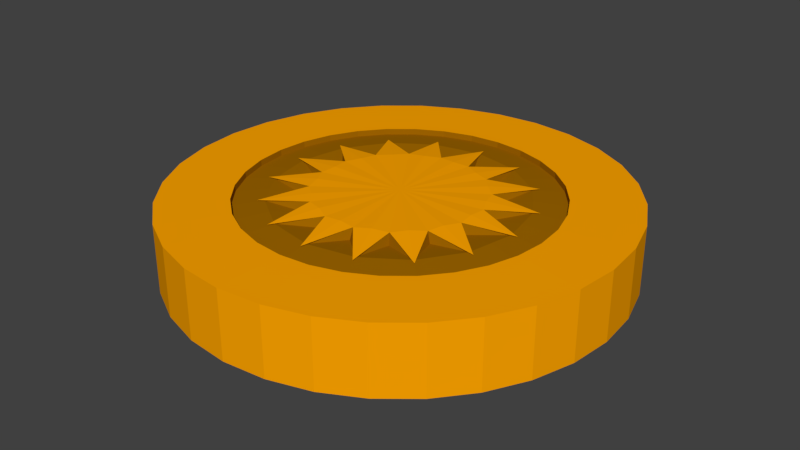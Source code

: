 # Source: Coin_Stack.blend  (saved by Blender 2.79.0; exported with 4.5.12 LTS)
import bpy
from mathutils import Matrix  # noqa: F401  (used for matrix-valued properties, if any)

bpy.ops.wm.read_factory_settings(use_empty=True)
scene = bpy.context.scene
scene.name = 'Scene'

# ---- collections
col_collection_1 = bpy.data.collections.new('Collection 1'); scene.collection.children.link(col_collection_1)

# ---- materials (node trees are filled in below, after node groups)
mat_gold_light = bpy.data.materials.new('gold light')
mat_gold_light.alpha_threshold = 0.0
mat_gold_light.use_transparent_shadow = False
mat_gold_light.diffuse_color = (1.0, 0.3763, 0.0, 1.0)
mat_gold_light.specular_color = (1.0, 0.3763, 0.0)
mat_gold_light.roughness = 0.5
mat_gold_light.specular_intensity = 1.0
mat_gold_dark = bpy.data.materials.new('gold dark')
mat_gold_dark.alpha_threshold = 0.0
mat_gold_dark.use_transparent_shadow = False
mat_gold_dark.diffuse_color = (0.3419, 0.1329, 0.0, 1.0)
mat_gold_dark.specular_color = (0.3419, 0.1329, 0.0)
mat_gold_dark.roughness = 0.5
mat_gold_dark.specular_intensity = 1.0

# ---- material node trees

# ---- world
world_world = bpy.data.worlds.new('World'); scene.world = world_world
world_world.color = (0.05088, 0.05088, 0.05088)
world_world.use_sun_shadow = False
world_world.sun_shadow_jitter_overblur = 0.0
world_world.cycles.sampling_method = 'MANUAL'

# ---- meshes
me_circle = bpy.data.meshes.new('Circle')
me_circle.from_pydata([(0.1951, -0.9808, 0.0), (0.3827, -0.9239, 0.0), (0.5556, -0.8315, 0.0), (0.7071, -0.7071, 0.0), (0.8315, -0.5556, 0.0), (0.9239, -0.3827, 0.0), (0.9808, -0.1951, 0.0), (1.0, 9.656e-07, 0.0), (0.9808, 0.1951, 0.0), (0.9239, 0.3827, 0.0), (0.8315, 0.5556, 0.0), (0.7071, 0.7071, 0.0), (0.5556, 0.8315, 0.0), (0.3827, 0.9239, 0.0), (0.1951, 0.9808, 0.0), (0.1463, -0.7356, 0.0), (0.287, -0.6929, 0.0), (0.4167, -0.6236, 0.0), (0.5303, -0.5303, 0.0), (0.6236, -0.4167, 0.0), (0.6929, -0.287, 0.0), (0.7356, -0.1463, 0.0), (0.75, 7.954e-07, 0.0), (0.7356, 0.1463, 0.0), (0.6929, 0.287, 0.0), (0.6236, 0.4167, 0.0), (0.5303, 0.5303, 0.0), (0.4167, 0.6236, 0.0), (0.287, 0.6929, 0.0), (0.1463, 0.7356, 0.0), (0.1951, -0.9808, 0.25), (0.3827, -0.9239, 0.25), (0.5556, -0.8315, 0.25), (0.7071, -0.7071, 0.25), (0.8315, -0.5556, 0.25), (0.9239, -0.3827, 0.25), (0.9808, -0.1951, 0.25), (1.0, 9.656e-07, 0.25), (0.9808, 0.1951, 0.25), (0.9239, 0.3827, 0.25), (0.8315, 0.5556, 0.25), (0.7071, 0.7071, 0.25), (0.5556, 0.8315, 0.25), (0.3827, 0.9239, 0.25), (0.1951, 0.9808, 0.25), (0.1463, -0.7356, 0.25), (0.287, -0.6929, 0.25), (0.4167, -0.6236, 0.25), (0.5303, -0.5303, 0.25), (0.6236, -0.4167, 0.25), (0.6929, -0.287, 0.25), (0.7356, -0.1463, 0.25), (0.75, 7.954e-07, 0.25), (0.7356, 0.1463, 0.25), (0.6929, 0.287, 0.25), (0.6236, 0.4167, 0.25), (0.5303, 0.5303, 0.25), (0.4167, 0.6236, 0.25), (0.287, 0.6929, 0.25), (0.1463, 0.7356, 0.25), (0.7356, -0.1463, 0.225), (0.6929, -0.287, 0.225), (0.6236, -0.4167, 0.225), (0.5303, -0.5303, 0.225), (0.4167, -0.6236, 0.225), (0.287, -0.6929, 0.225), (0.1463, -0.7356, 0.225), (0.75, 7.954e-07, 0.225), (0.7356, 0.1463, 0.225), (0.6929, 0.287, 0.225), (0.6236, 0.4167, 0.225), (0.5303, 0.5303, 0.225), (0.4167, 0.6236, 0.225), (0.287, 0.6929, 0.225), (0.1463, 0.7356, 0.225), (0.7356, -0.1463, 0.025), (0.6929, -0.287, 0.025), (0.6236, -0.4167, 0.025), (0.5303, -0.5303, 0.025), (0.4167, -0.6236, 0.025), (0.287, -0.6929, 0.025), (0.1463, -0.7356, 0.025), (0.75, 7.954e-07, 0.025), (0.7356, 0.1463, 0.025), (0.6929, 0.287, 0.025), (0.6236, 0.4167, 0.025), (0.5303, 0.5303, 0.025), (0.4167, 0.6236, 0.025), (0.287, 0.6929, 0.025), (0.1463, 0.7356, 0.025), (0.3678, -0.07316, 0.225), (0.3118, -0.2083, 0.225), (0.2083, -0.3118, 0.225), (0.07316, -0.3678, 0.225), (0.3678, 0.07316, 0.225), (0.3118, 0.2083, 0.225), (0.2083, 0.3118, 0.225), (0.07316, 0.3678, 0.225), (0.5517, -0.1097, 0.225), (0.5197, -0.2153, 0.225), (0.4677, -0.3125, 0.225), (0.3977, -0.3977, 0.225), (0.3125, -0.4677, 0.225), (0.2153, -0.5197, 0.225), (0.1097, -0.5517, 0.225), (0.5625, 6.115e-07, 0.225), (0.5517, 0.1097, 0.225), (0.5197, 0.2153, 0.225), (0.4677, 0.3125, 0.225), (0.3977, 0.3977, 0.225), (0.3125, 0.4677, 0.225), (0.2153, 0.5197, 0.225), (0.1097, 0.5517, 0.225), (0.07316, -0.3678, 0.25), (0.375, 4.275e-07, 0.25), (0.3678, 0.07316, 0.25), (0.3465, 0.1435, 0.25), (0.3118, 0.2083, 0.25), (0.2652, 0.2652, 0.25), (0.2083, 0.3118, 0.25), (0.1435, 0.3465, 0.25), (0.07316, 0.3678, 0.25), (0.3678, -0.07316, 0.25), (0.3465, -0.1435, 0.25), (0.3118, -0.2083, 0.25), (0.2652, -0.2652, 0.25), (0.2083, -0.3118, 0.25), (0.1435, -0.3465, 0.25), (0.5625, 6.115e-07, 0.25), (0.5197, 0.2153, 0.25), (0.3977, 0.3977, 0.25), (0.2153, 0.5197, 0.25), (0.5197, -0.2153, 0.25), (0.3977, -0.3977, 0.25), (0.2153, -0.5197, 0.25), (0.0, 1.0, 0.0), (0.0, -1.0, 0.0), (-0.1951, -0.9808, 0.0), (-0.3827, -0.9239, 0.0), (-0.5556, -0.8315, 0.0), (-0.7071, -0.7071, 0.0), (-0.8315, -0.5556, 0.0), (-0.9239, -0.3827, 0.0), (-0.9808, -0.1951, 0.0), (-1.0, 9.656e-07, 0.0), (-0.9808, 0.1951, 0.0), (-0.9239, 0.3827, 0.0), (-0.8315, 0.5556, 0.0), (-0.7071, 0.7071, 0.0), (-0.5556, 0.8315, 0.0), (-0.3827, 0.9239, 0.0), (-0.1951, 0.9808, 0.0), (0.0, 0.75, 0.0), (0.0, -0.75, 0.0), (-0.1463, -0.7356, 0.0), (-0.287, -0.6929, 0.0), (-0.4167, -0.6236, 0.0), (-0.5303, -0.5303, 0.0), (-0.6236, -0.4167, 0.0), (-0.6929, -0.287, 0.0), (-0.7356, -0.1463, 0.0), (-0.75, 7.954e-07, 0.0), (-0.7356, 0.1463, 0.0), (-0.6929, 0.287, 0.0), (-0.6236, 0.4167, 0.0), (-0.5303, 0.5303, 0.0), (-0.4167, 0.6236, 0.0), (-0.287, 0.6929, 0.0), (-0.1463, 0.7356, 0.0), (0.0, 1.0, 0.25), (0.0, -1.0, 0.25), (-0.1951, -0.9808, 0.25), (-0.3827, -0.9239, 0.25), (-0.5556, -0.8315, 0.25), (-0.7071, -0.7071, 0.25), (-0.8315, -0.5556, 0.25), (-0.9239, -0.3827, 0.25), (-0.9808, -0.1951, 0.25), (-1.0, 9.656e-07, 0.25), (-0.9808, 0.1951, 0.25), (-0.9239, 0.3827, 0.25), (-0.8315, 0.5556, 0.25), (-0.7071, 0.7071, 0.25), (-0.5556, 0.8315, 0.25), (-0.3827, 0.9239, 0.25), (-0.1951, 0.9808, 0.25), (0.0, 0.75, 0.25), (0.0, -0.75, 0.25), (-0.1463, -0.7356, 0.25), (-0.287, -0.6929, 0.25), (-0.4167, -0.6236, 0.25), (-0.5303, -0.5303, 0.25), (-0.6236, -0.4167, 0.25), (-0.6929, -0.287, 0.25), (-0.7356, -0.1463, 0.25), (-0.75, 7.954e-07, 0.25), (-0.7356, 0.1463, 0.25), (-0.6929, 0.287, 0.25), (-0.6236, 0.4167, 0.25), (-0.5303, 0.5303, 0.25), (-0.4167, 0.6236, 0.25), (-0.287, 0.6929, 0.25), (-0.1463, 0.7356, 0.25), (-0.7356, -0.1463, 0.225), (-0.6929, -0.287, 0.225), (-0.6236, -0.4167, 0.225), (-0.5303, -0.5303, 0.225), (-0.4167, -0.6236, 0.225), (-0.287, -0.6929, 0.225), (-0.1463, -0.7356, 0.225), (0.0, -0.75, 0.225), (-0.75, 7.954e-07, 0.225), (-0.7356, 0.1463, 0.225), (-0.6929, 0.287, 0.225), (-0.6236, 0.4167, 0.225), (-0.5303, 0.5303, 0.225), (-0.4167, 0.6236, 0.225), (-0.287, 0.6929, 0.225), (-0.1463, 0.7356, 0.225), (0.0, 0.75, 0.225), (0.0, 5.96e-08, 0.025), (-0.7356, -0.1463, 0.025), (-0.6929, -0.287, 0.025), (-0.6236, -0.4167, 0.025), (-0.5303, -0.5303, 0.025), (-0.4167, -0.6236, 0.025), (-0.287, -0.6929, 0.025), (-0.1463, -0.7356, 0.025), (0.0, -0.75, 0.025), (-0.75, 7.954e-07, 0.025), (-0.7356, 0.1463, 0.025), (-0.6929, 0.287, 0.025), (-0.6236, 0.4167, 0.025), (-0.5303, 0.5303, 0.025), (-0.4167, 0.6236, 0.025), (-0.287, 0.6929, 0.025), (-0.1463, 0.7356, 0.025), (0.0, 0.75, 0.025), (-0.3678, -0.07316, 0.225), (-0.3118, -0.2083, 0.225), (-0.2083, -0.3118, 0.225), (-0.07316, -0.3678, 0.225), (-0.3678, 0.07316, 0.225), (-0.3118, 0.2083, 0.225), (-0.2083, 0.3118, 0.225), (-0.07316, 0.3678, 0.225), (-0.5517, -0.1097, 0.225), (-0.5197, -0.2153, 0.225), (-0.4677, -0.3125, 0.225), (-0.3977, -0.3977, 0.225), (-0.3125, -0.4677, 0.225), (-0.2153, -0.5197, 0.225), (0.0, -0.5625, 0.225), (-0.1097, -0.5517, 0.225), (0.0, 0.5625, 0.225), (-0.5625, 6.115e-07, 0.225), (-0.5517, 0.1097, 0.225), (-0.5197, 0.2153, 0.225), (-0.4677, 0.3125, 0.225), (-0.3977, 0.3977, 0.225), (-0.3125, 0.4677, 0.225), (-0.2153, 0.5197, 0.225), (-0.1097, 0.5517, 0.225), (-0.07316, -0.3678, 0.25), (0.0, 5.96e-08, 0.25), (0.0, 0.375, 0.25), (-0.375, 4.275e-07, 0.25), (-0.3678, 0.07316, 0.25), (-0.3465, 0.1435, 0.25), (-0.3118, 0.2083, 0.25), (-0.2652, 0.2652, 0.25), (-0.2083, 0.3118, 0.25), (-0.1435, 0.3465, 0.25), (-0.07316, 0.3678, 0.25), (-0.3678, -0.07316, 0.25), (-0.3465, -0.1435, 0.25), (-0.3118, -0.2083, 0.25), (-0.2652, -0.2652, 0.25), (-0.2083, -0.3118, 0.25), (-0.1435, -0.3465, 0.25), (0.0, -0.375, 0.25), (0.0, 0.5625, 0.25), (-0.5625, 6.115e-07, 0.25), (-0.5197, 0.2153, 0.25), (-0.3977, 0.3977, 0.25), (-0.2153, 0.5197, 0.25), (-0.5197, -0.2153, 0.25), (-0.3977, -0.3977, 0.25), (-0.2153, -0.5197, 0.25), (0.0, -0.5625, 0.25), (0.2022, -1.016, -0.03428), (0.3966, -0.9575, -0.03428), (0.5758, -0.8617, -0.03428), (0.7328, -0.7328, -0.03428), (0.8617, -0.5758, -0.03428), (0.9575, -0.3966, -0.03428), (1.016, -0.2022, -0.03428), (1.036, 9.656e-07, -0.03428), (1.016, 0.2022, -0.03428), (0.9575, 0.3966, -0.03428), (0.8617, 0.5758, -0.03428), (0.7328, 0.7328, -0.03428), (0.5758, 0.8617, -0.03428), (0.3966, 0.9575, -0.03428), (0.2022, 1.016, -0.03428), (0.1397, -0.7021, -0.03649), (0.2739, -0.6613, -0.03649), (0.3977, -0.5952, -0.03649), (0.5062, -0.5062, -0.03649), (0.5952, -0.3977, -0.03649), (0.6613, -0.2739, -0.03649), (0.7021, -0.1397, -0.03649), (0.7158, 7.954e-07, -0.03649), (0.7021, 0.1397, -0.03649), (0.6613, 0.2739, -0.03649), (0.5952, 0.3977, -0.03649), (0.5062, 0.5062, -0.03649), (0.3977, 0.5952, -0.03649), (0.2739, 0.6613, -0.03649), (0.1396, 0.7021, -0.03649), (0.2022, -1.016, 0.2843), (0.3966, -0.9575, 0.2843), (0.5758, -0.8617, 0.2843), (0.7328, -0.7328, 0.2843), (0.8617, -0.5758, 0.2843), (0.9575, -0.3966, 0.2843), (1.016, -0.2022, 0.2843), (1.036, 9.656e-07, 0.2843), (1.016, 0.2022, 0.2843), (0.9575, 0.3966, 0.2843), (0.8617, 0.5758, 0.2843), (0.7328, 0.7328, 0.2843), (0.5758, 0.8617, 0.2843), (0.3966, 0.9575, 0.2843), (0.2022, 1.016, 0.2843), (0.1397, -0.7021, 0.2865), (0.2739, -0.6613, 0.2865), (0.3977, -0.5952, 0.2865), (0.5062, -0.5062, 0.2865), (0.5952, -0.3977, 0.2865), (0.6613, -0.2739, 0.2865), (0.7021, -0.1397, 0.2865), (0.7158, 7.954e-07, 0.2865), (0.7021, 0.1397, 0.2865), (0.6613, 0.2739, 0.2865), (0.5952, 0.3977, 0.2865), (0.5062, 0.5062, 0.2865), (0.3977, 0.5952, 0.2865), (0.2739, 0.6613, 0.2865), (0.1396, 0.7021, 0.2865), (0.6999, -0.1392, 0.2593), (0.6593, -0.2731, 0.2593), (0.5933, -0.3965, 0.2593), (0.5046, -0.5046, 0.2593), (0.3965, -0.5933, 0.2593), (0.2731, -0.6593, 0.2593), (0.1392, -0.6999, 0.2593), (0.7136, 7.954e-07, 0.2593), (0.6999, 0.1392, 0.2593), (0.6593, 0.2731, 0.2593), (0.5933, 0.3965, 0.2593), (0.5046, 0.5046, 0.2593), (0.3965, 0.5933, 0.2593), (0.2731, 0.6593, 0.2593), (0.1392, 0.6999, 0.2593), (0.6999, -0.1392, -0.009284), (0.6593, -0.2731, -0.009284), (0.5933, -0.3965, -0.009284), (0.5046, -0.5046, -0.009284), (0.3965, -0.5933, -0.009284), (0.2731, -0.6593, -0.009284), (0.1392, -0.6999, -0.009284), (0.7136, 7.954e-07, -0.009284), (0.6999, 0.1392, -0.009284), (0.6593, 0.2731, -0.009284), (0.5933, 0.3965, -0.009284), (0.5046, 0.5046, -0.009284), (0.3965, 0.5933, -0.009284), (0.2731, 0.6593, -0.009284), (0.1392, 0.6999, -0.009284), (0.4085, -0.08126, 0.2528), (0.3463, -0.2314, 0.2528), (0.2314, -0.3463, 0.2528), (0.08126, -0.4085, 0.2528), (0.4085, 0.08126, 0.2528), (0.3463, 0.2314, 0.2528), (0.2314, 0.3463, 0.2528), (0.08126, 0.4085, 0.2528), (0.5517, -0.1097, 0.275), (0.5287, -0.219, 0.274), (0.4677, -0.3125, 0.275), (0.4046, -0.4046, 0.274), (0.3125, -0.4677, 0.275), (0.219, -0.5287, 0.274), (0.1097, -0.5517, 0.275), (0.5722, 6.115e-07, 0.274), (0.5517, 0.1097, 0.275), (0.5287, 0.219, 0.274), (0.4677, 0.3125, 0.275), (0.4046, 0.4046, 0.274), (0.3125, 0.4677, 0.275), (0.219, 0.5287, 0.274), (0.1097, 0.5517, 0.275), (0.07614, -0.3828, 0.2976), (0.375, 4.275e-07, 0.3), (0.3828, 0.07614, 0.2976), (0.3465, 0.1435, 0.3), (0.3245, 0.2168, 0.2976), (0.2652, 0.2652, 0.3), (0.2168, 0.3245, 0.2976), (0.1435, 0.3465, 0.3), (0.07614, 0.3828, 0.2976), (0.3828, -0.07614, 0.2976), (0.3465, -0.1435, 0.3), (0.3245, -0.2168, 0.2976), (0.2652, -0.2652, 0.3), (0.2168, -0.3245, 0.2976), (0.1435, -0.3465, 0.3), (0.6044, 6.115e-07, 0.2773), (0.5584, 0.2313, 0.2773), (0.4274, 0.4274, 0.2773), (0.2313, 0.5584, 0.2773), (0.5584, -0.2313, 0.2773), (0.4274, -0.4274, 0.2773), (0.2313, -0.5584, 0.2773), (0.0, 1.036, -0.03428), (0.0, -1.036, -0.03428), (-0.2022, -1.016, -0.03428), (-0.3966, -0.9575, -0.03428), (-0.5758, -0.8617, -0.03428), (-0.7328, -0.7328, -0.03428), (-0.8617, -0.5758, -0.03428), (-0.9575, -0.3966, -0.03428), (-1.016, -0.2022, -0.03428), (-1.036, 9.656e-07, -0.03428), (-1.016, 0.2022, -0.03428), (-0.9575, 0.3966, -0.03428), (-0.8617, 0.5758, -0.03428), (-0.7328, 0.7328, -0.03428), (-0.5758, 0.8617, -0.03428), (-0.3966, 0.9575, -0.03428), (-0.2022, 1.016, -0.03428), (0.0, 0.7158, -0.03649), (0.0, -0.7158, -0.03649), (-0.1397, -0.7021, -0.03649), (-0.2739, -0.6613, -0.03649), (-0.3977, -0.5952, -0.03649), (-0.5062, -0.5062, -0.03649), (-0.5952, -0.3977, -0.03649), (-0.6613, -0.2739, -0.03649), (-0.7021, -0.1397, -0.03649), (-0.7158, 7.954e-07, -0.03649), (-0.7021, 0.1397, -0.03649), (-0.6613, 0.2739, -0.03649), (-0.5952, 0.3977, -0.03649), (-0.5062, 0.5062, -0.03649), (-0.3977, 0.5952, -0.03649), (-0.2739, 0.6613, -0.03649), (-0.1396, 0.7021, -0.03649), (0.0, 1.036, 0.2843), (0.0, -1.036, 0.2843), (-0.2022, -1.016, 0.2843), (-0.3966, -0.9575, 0.2843), (-0.5758, -0.8617, 0.2843), (-0.7328, -0.7328, 0.2843), (-0.8617, -0.5758, 0.2843), (-0.9575, -0.3966, 0.2843), (-1.016, -0.2022, 0.2843), (-1.036, 9.656e-07, 0.2843), (-1.016, 0.2022, 0.2843), (-0.9575, 0.3966, 0.2843), (-0.8617, 0.5758, 0.2843), (-0.7328, 0.7328, 0.2843), (-0.5758, 0.8617, 0.2843), (-0.3966, 0.9575, 0.2843), (-0.2022, 1.016, 0.2843), (0.0, 0.7158, 0.2865), (0.0, -0.7158, 0.2865), (-0.1397, -0.7021, 0.2865), (-0.2739, -0.6613, 0.2865), (-0.3977, -0.5952, 0.2865), (-0.5062, -0.5062, 0.2865), (-0.5952, -0.3977, 0.2865), (-0.6613, -0.2739, 0.2865), (-0.7021, -0.1397, 0.2865), (-0.7158, 7.954e-07, 0.2865), (-0.7021, 0.1397, 0.2865), (-0.6613, 0.2739, 0.2865), (-0.5952, 0.3977, 0.2865), (-0.5062, 0.5062, 0.2865), (-0.3977, 0.5952, 0.2865), (-0.2739, 0.6613, 0.2865), (-0.1396, 0.7021, 0.2865), (-0.6999, -0.1392, 0.2593), (-0.6593, -0.2731, 0.2593), (-0.5933, -0.3965, 0.2593), (-0.5046, -0.5046, 0.2593), (-0.3965, -0.5933, 0.2593), (-0.2731, -0.6593, 0.2593), (-0.1392, -0.6999, 0.2593), (0.0, -0.7136, 0.2593), (-0.7136, 7.954e-07, 0.2593), (-0.6999, 0.1392, 0.2593), (-0.6593, 0.2731, 0.2593), (-0.5933, 0.3965, 0.2593), (-0.5046, 0.5046, 0.2593), (-0.3965, 0.5933, 0.2593), (-0.2731, 0.6593, 0.2593), (-0.1392, 0.6999, 0.2593), (0.0, 0.7136, 0.2593), (0.0, 5.96e-08, -0.025), (-0.6999, -0.1392, -0.009284), (-0.6593, -0.2731, -0.009284), (-0.5933, -0.3965, -0.009284), (-0.5046, -0.5046, -0.009284), (-0.3965, -0.5933, -0.009284), (-0.2731, -0.6593, -0.009284), (-0.1392, -0.6999, -0.009284), (0.0, -0.7136, -0.009284), (-0.7136, 7.954e-07, -0.009284), (-0.6999, 0.1392, -0.009284), (-0.6593, 0.2731, -0.009284), (-0.5933, 0.3965, -0.009284), (-0.5046, 0.5046, -0.009284), (-0.3965, 0.5933, -0.009284), (-0.2731, 0.6593, -0.009284), (-0.1392, 0.6999, -0.009284), (0.0, 0.7136, -0.009284), (-0.4085, -0.08126, 0.2528), (-0.3463, -0.2314, 0.2528), (-0.2314, -0.3463, 0.2528), (-0.08126, -0.4085, 0.2528), (-0.4085, 0.08126, 0.2528), (-0.3463, 0.2314, 0.2528), (-0.2314, 0.3463, 0.2528), (-0.08126, 0.4085, 0.2528), (-0.5517, -0.1097, 0.275), (-0.5287, -0.219, 0.274), (-0.4677, -0.3125, 0.275), (-0.4046, -0.4046, 0.274), (-0.3125, -0.4677, 0.275), (-0.219, -0.5287, 0.274), (0.0, -0.5722, 0.274), (-0.1097, -0.5517, 0.275), (0.0, 0.5722, 0.274), (-0.5722, 6.115e-07, 0.274), (-0.5517, 0.1097, 0.275), (-0.5287, 0.219, 0.274), (-0.4677, 0.3125, 0.275), (-0.4046, 0.4046, 0.274), (-0.3125, 0.4677, 0.275), (-0.219, 0.5287, 0.274), (-0.1097, 0.5517, 0.275), (-0.07614, -0.3828, 0.2976), (0.0, 5.96e-08, 0.3), (0.0, 0.375, 0.3), (-0.375, 4.275e-07, 0.3), (-0.3828, 0.07614, 0.2976), (-0.3465, 0.1435, 0.3), (-0.3245, 0.2168, 0.2976), (-0.2652, 0.2652, 0.3), (-0.2168, 0.3245, 0.2976), (-0.1435, 0.3465, 0.3), (-0.07614, 0.3828, 0.2976), (-0.3828, -0.07614, 0.2976), (-0.3465, -0.1435, 0.3), (-0.3245, -0.2168, 0.2976), (-0.2652, -0.2652, 0.3), (-0.2168, -0.3245, 0.2976), (-0.1435, -0.3465, 0.3), (0.0, -0.375, 0.3), (0.0, 0.6044, 0.2773), (-0.6044, 6.115e-07, 0.2773), (-0.5584, 0.2313, 0.2773), (-0.4274, 0.4274, 0.2773), (-0.2313, 0.5584, 0.2773), (-0.5584, -0.2313, 0.2773), (-0.4274, -0.4274, 0.2773), (-0.2313, -0.5584, 0.2773), (0.0, -0.6044, 0.2773)], [], [(5, 20, 19), (26, 27, 87, 86), (6, 21, 5), (18, 19, 77, 78), (7, 22, 21), (25, 26, 86, 85), (8, 23, 7), (17, 18, 78, 79), (9, 24, 23), (24, 25, 85, 84), (10, 25, 9), (16, 17, 79, 80), (11, 26, 25), (23, 24, 84, 83), (12, 27, 11), (15, 16, 80, 81), (13, 28, 27), (0, 15, 136), (14, 29, 13), (1, 16, 15), (135, 152, 29), (2, 17, 1), (3, 18, 17), (4, 19, 3), (22, 23, 83, 82), (29, 152, 237, 89), (153, 15, 81, 228), (21, 22, 82, 75), (28, 29, 89, 88), (20, 21, 75, 76), (27, 28, 88, 87), (19, 20, 76, 77), (35, 49, 50), (50, 49, 62, 61), (36, 35, 51), (57, 56, 71, 72), (37, 51, 52), (49, 48, 63, 62), (38, 37, 53), (56, 55, 70, 71), (39, 53, 54), (48, 47, 64, 63), (40, 39, 55), (55, 54, 69, 70), (41, 55, 56), (47, 46, 65, 64), (42, 41, 57), (54, 53, 68, 69), (43, 57, 58), (30, 170, 45), (44, 43, 59), (31, 45, 46), (169, 59, 186), (32, 31, 47), (33, 32, 47), (34, 33, 49), (46, 45, 66, 65), (53, 52, 67, 68), (186, 59, 74, 219), (45, 187, 210, 66), (52, 51, 60, 67), (59, 58, 73, 74), (51, 50, 61, 60), (58, 57, 72, 73), (6, 5, 35, 36), (14, 13, 43, 44), (7, 6, 36, 37), (0, 136, 170, 30), (135, 14, 44, 169), (8, 7, 37, 38), (1, 0, 30, 31), (9, 8, 38, 39), (2, 1, 31, 32), (10, 9, 39, 40), (3, 2, 32, 33), (11, 10, 40, 41), (4, 3, 33, 34), (12, 11, 41, 42), (5, 4, 34, 35), (13, 12, 42, 43), (105, 67, 60, 98), (103, 65, 66, 104), (104, 66, 210, 252), (220, 75, 82), (75, 220, 76), (76, 220, 77), (77, 220, 78), (78, 220, 79), (79, 220, 80), (220, 81, 80), (220, 228, 81), (82, 83, 220), (83, 84, 220), (84, 85, 220), (85, 86, 220), (86, 87, 220), (87, 88, 220), (89, 237, 220), (88, 89, 220), (45, 170, 187), (45, 31, 30), (47, 31, 46), (49, 33, 48), (49, 35, 34), (51, 35, 50), (51, 37, 36), (53, 37, 52), (53, 39, 38), (55, 39, 54), (55, 41, 40), (57, 41, 56), (57, 43, 42), (59, 43, 58), (59, 169, 44), (47, 48, 33), (19, 4, 5), (5, 21, 20), (21, 6, 7), (7, 23, 22), (23, 8, 9), (9, 25, 24), (25, 10, 11), (11, 27, 26), (27, 12, 13), (13, 29, 28), (29, 14, 135), (17, 2, 3), (136, 15, 153), (15, 0, 1), (1, 17, 16), (3, 19, 18), (112, 97, 254), (110, 96, 111), (108, 95, 109), (106, 94, 107), (105, 94, 106), (92, 103, 134, 126), (94, 105, 128, 115), (102, 103, 92), (101, 102, 92), (100, 101, 91), (99, 100, 91), (98, 99, 90), (107, 94, 115, 129), (60, 61, 99, 98), (61, 62, 100, 99), (62, 63, 101, 100), (63, 64, 102, 101), (64, 65, 103, 102), (67, 105, 106, 68), (68, 106, 107, 69), (69, 107, 108, 70), (70, 108, 109, 71), (71, 109, 110, 72), (72, 110, 111, 73), (74, 112, 254, 219), (73, 111, 112, 74), (95, 107, 129, 117), (109, 95, 117, 130), (96, 109, 130, 119), (105, 90, 122, 128), (111, 96, 119, 131), (254, 97, 121, 281), (93, 252, 289, 113), (103, 93, 113, 134), (101, 92, 126, 133), (93, 103, 104), (90, 99, 132, 122), (96, 110, 109), (95, 108, 107), (99, 91, 124, 132), (97, 112, 111), (91, 101, 133, 124), (97, 111, 131, 121), (252, 93, 104), (90, 105, 98), (122, 123, 264), (123, 124, 264), (124, 125, 264), (125, 126, 264), (126, 127, 264), (114, 264, 115), (115, 264, 116), (116, 264, 117), (117, 264, 118), (118, 264, 119), (119, 264, 120), (121, 264, 265), (120, 264, 121), (131, 120, 121), (130, 118, 119), (129, 116, 117), (264, 113, 280), (264, 127, 113), (264, 114, 122), (113, 289, 280), (127, 134, 113), (114, 128, 122), (131, 119, 120), (130, 117, 118), (129, 115, 116), (126, 134, 127), (124, 133, 125), (122, 132, 123), (281, 121, 265), (115, 128, 114), (124, 123, 132), (126, 125, 133), (142, 158, 159), (165, 233, 234, 166), (143, 142, 160), (157, 224, 223, 158), (144, 160, 161), (164, 232, 233, 165), (145, 144, 162), (156, 225, 224, 157), (146, 162, 163), (163, 231, 232, 164), (147, 146, 164), (155, 226, 225, 156), (148, 164, 165), (162, 230, 231, 163), (149, 148, 166), (154, 227, 226, 155), (150, 166, 167), (137, 136, 154), (151, 150, 168), (138, 154, 155), (135, 168, 152), (139, 138, 156), (140, 156, 157), (141, 140, 158), (161, 229, 230, 162), (168, 236, 237, 152), (153, 228, 227, 154), (160, 221, 229, 161), (167, 235, 236, 168), (159, 222, 221, 160), (166, 234, 235, 167), (158, 223, 222, 159), (176, 193, 192), (193, 204, 205, 192), (177, 194, 176), (200, 216, 215, 199), (178, 195, 194), (192, 205, 206, 191), (179, 196, 178), (199, 215, 214, 198), (180, 197, 196), (191, 206, 207, 190), (181, 198, 180), (198, 214, 213, 197), (182, 199, 198), (190, 207, 208, 189), (183, 200, 182), (197, 213, 212, 196), (184, 201, 200), (171, 188, 170), (185, 202, 184), (172, 189, 188), (169, 186, 202), (173, 190, 172), (174, 190, 173), (175, 192, 174), (189, 208, 209, 188), (196, 212, 211, 195), (186, 219, 218, 202), (188, 209, 210, 187), (195, 211, 203, 194), (202, 218, 217, 201), (194, 203, 204, 193), (201, 217, 216, 200), (143, 177, 176, 142), (151, 185, 184, 150), (144, 178, 177, 143), (137, 171, 170, 136), (135, 169, 185, 151), (145, 179, 178, 144), (138, 172, 171, 137), (146, 180, 179, 145), (139, 173, 172, 138), (147, 181, 180, 146), (140, 174, 173, 139), (148, 182, 181, 147), (141, 175, 174, 140), (149, 183, 182, 148), (142, 176, 175, 141), (150, 184, 183, 149), (255, 246, 203, 211), (251, 253, 209, 208), (253, 252, 210, 209), (220, 229, 221), (221, 222, 220), (222, 223, 220), (223, 224, 220), (224, 225, 220), (225, 226, 220), (220, 226, 227), (220, 227, 228), (229, 220, 230), (230, 220, 231), (231, 220, 232), (232, 220, 233), (233, 220, 234), (234, 220, 235), (236, 220, 237), (235, 220, 236), (188, 187, 170), (188, 171, 172), (190, 189, 172), (192, 191, 174), (192, 175, 176), (194, 193, 176), (194, 177, 178), (196, 195, 178), (196, 179, 180), (198, 197, 180), (198, 181, 182), (200, 199, 182), (200, 183, 184), (202, 201, 184), (202, 185, 169), (190, 174, 191), (158, 142, 141), (142, 159, 160), (160, 144, 143), (144, 161, 162), (162, 146, 145), (146, 163, 164), (164, 148, 147), (148, 165, 166), (166, 150, 149), (150, 167, 168), (168, 135, 151), (156, 140, 139), (136, 153, 154), (154, 138, 137), (138, 155, 156), (140, 157, 158), (262, 254, 245), (260, 261, 244), (258, 259, 243), (256, 257, 242), (255, 256, 242), (240, 278, 288, 251), (242, 267, 282, 255), (250, 240, 251), (249, 240, 250), (248, 239, 249), (247, 239, 248), (246, 238, 247), (257, 283, 267, 242), (203, 246, 247, 204), (204, 247, 248, 205), (205, 248, 249, 206), (206, 249, 250, 207), (207, 250, 251, 208), (211, 212, 256, 255), (212, 213, 257, 256), (213, 214, 258, 257), (214, 215, 259, 258), (215, 216, 260, 259), (216, 217, 261, 260), (218, 219, 254, 262), (217, 218, 262, 261), (243, 269, 283, 257), (259, 284, 269, 243), (244, 271, 284, 259), (255, 282, 274, 238), (261, 285, 271, 244), (254, 281, 273, 245), (241, 263, 289, 252), (251, 288, 263, 241), (249, 287, 278, 240), (241, 253, 251), (238, 274, 286, 247), (244, 259, 260), (243, 257, 258), (247, 286, 276, 239), (245, 261, 262), (239, 276, 287, 249), (245, 273, 285, 261), (252, 253, 241), (238, 246, 255), (274, 264, 275), (275, 264, 276), (276, 264, 277), (277, 264, 278), (278, 264, 279), (266, 267, 264), (267, 268, 264), (268, 269, 264), (269, 270, 264), (270, 271, 264), (271, 272, 264), (273, 265, 264), (272, 273, 264), (285, 273, 272), (284, 271, 270), (283, 269, 268), (264, 280, 263), (264, 263, 279), (264, 274, 266), (263, 280, 289), (279, 263, 288), (266, 274, 282), (285, 272, 271), (284, 270, 269), (283, 268, 267), (278, 279, 288), (276, 277, 287), (274, 275, 286), (281, 265, 273), (267, 266, 282), (276, 286, 275), (278, 287, 277), (295, 309, 310), (316, 376, 377, 317), (296, 295, 311), (308, 368, 367, 309), (297, 311, 312), (315, 375, 376, 316), (298, 297, 313), (307, 369, 368, 308), (299, 313, 314), (314, 374, 375, 315), (300, 299, 315), (306, 370, 369, 307), (301, 315, 316), (313, 373, 374, 314), (302, 301, 317), (305, 371, 370, 306), (303, 317, 318), (290, 426, 305), (304, 303, 319), (291, 305, 306), (425, 319, 442), (292, 291, 307), (293, 307, 308), (294, 293, 309), (312, 372, 373, 313), (319, 379, 527, 442), (443, 518, 371, 305), (311, 365, 372, 312), (318, 378, 379, 319), (310, 366, 365, 311), (317, 377, 378, 318), (309, 367, 366, 310), (325, 340, 339), (340, 351, 352, 339), (326, 341, 325), (347, 362, 361, 346), (327, 342, 341), (339, 352, 353, 338), (328, 343, 327), (346, 361, 360, 345), (329, 344, 343), (338, 353, 354, 337), (330, 345, 329), (345, 360, 359, 344), (331, 346, 345), (337, 354, 355, 336), (332, 347, 331), (344, 359, 358, 343), (333, 348, 347), (320, 335, 460), (334, 349, 333), (321, 336, 335), (459, 476, 349), (322, 337, 321), (323, 337, 322), (324, 339, 323), (336, 355, 356, 335), (343, 358, 357, 342), (476, 509, 364, 349), (335, 356, 500, 477), (342, 357, 350, 341), (349, 364, 363, 348), (341, 350, 351, 340), (348, 363, 362, 347), (296, 326, 325, 295), (304, 334, 333, 303), (297, 327, 326, 296), (290, 320, 460, 426), (425, 459, 334, 304), (298, 328, 327, 297), (291, 321, 320, 290), (299, 329, 328, 298), (292, 322, 321, 291), (300, 330, 329, 299), (293, 323, 322, 292), (301, 331, 330, 300), (294, 324, 323, 293), (302, 332, 331, 301), (295, 325, 324, 294), (303, 333, 332, 302), (395, 388, 350, 357), (393, 394, 356, 355), (394, 542, 500, 356), (510, 372, 365), (365, 366, 510), (366, 367, 510), (367, 368, 510), (368, 369, 510), (369, 370, 510), (510, 370, 371), (510, 371, 518), (372, 510, 373), (373, 510, 374), (374, 510, 375), (375, 510, 376), (376, 510, 377), (377, 510, 378), (379, 510, 527), (378, 510, 379), (335, 477, 460), (335, 320, 321), (337, 336, 321), (339, 338, 323), (339, 324, 325), (341, 340, 325), (341, 326, 327), (343, 342, 327), (343, 328, 329), (345, 344, 329), (345, 330, 331), (347, 346, 331), (347, 332, 333), (349, 348, 333), (349, 334, 459), (337, 323, 338), (309, 295, 294), (295, 310, 311), (311, 297, 296), (297, 312, 313), (313, 299, 298), (299, 314, 315), (315, 301, 300), (301, 316, 317), (317, 303, 302), (303, 318, 319), (319, 425, 304), (307, 293, 292), (426, 443, 305), (305, 291, 290), (291, 306, 307), (293, 308, 309), (402, 544, 387), (400, 401, 386), (398, 399, 385), (396, 397, 384), (395, 396, 384), (382, 416, 424, 393), (384, 405, 418, 395), (392, 382, 393), (391, 382, 392), (390, 381, 391), (389, 381, 390), (388, 380, 389), (397, 419, 405, 384), (350, 388, 389, 351), (351, 389, 390, 352), (352, 390, 391, 353), (353, 391, 392, 354), (354, 392, 393, 355), (357, 358, 396, 395), (358, 359, 397, 396), (359, 360, 398, 397), (360, 361, 399, 398), (361, 362, 400, 399), (362, 363, 401, 400), (364, 509, 544, 402), (363, 364, 402, 401), (385, 407, 419, 397), (399, 420, 407, 385), (386, 409, 420, 399), (395, 418, 412, 380), (401, 421, 409, 386), (544, 571, 411, 387), (383, 403, 579, 542), (393, 424, 403, 383), (391, 423, 416, 382), (383, 394, 393), (380, 412, 422, 389), (386, 399, 400), (385, 397, 398), (389, 422, 414, 381), (387, 401, 402), (381, 414, 423, 391), (387, 411, 421, 401), (542, 394, 383), (380, 388, 395), (412, 554, 413), (413, 554, 414), (414, 554, 415), (415, 554, 416), (416, 554, 417), (404, 405, 554), (405, 406, 554), (406, 407, 554), (407, 408, 554), (408, 409, 554), (409, 410, 554), (411, 555, 554), (410, 411, 554), (421, 411, 410), (420, 409, 408), (419, 407, 406), (554, 570, 403), (554, 403, 417), (554, 412, 404), (403, 570, 579), (417, 403, 424), (404, 412, 418), (421, 410, 409), (420, 408, 407), (419, 406, 405), (416, 417, 424), (414, 415, 423), (412, 413, 422), (571, 555, 411), (405, 404, 418), (414, 422, 413), (416, 423, 415), (432, 449, 448), (455, 456, 524, 523), (433, 450, 432), (447, 448, 513, 514), (434, 451, 450), (454, 455, 523, 522), (435, 452, 434), (446, 447, 514, 515), (436, 453, 452), (453, 454, 522, 521), (437, 454, 436), (445, 446, 515, 516), (438, 455, 454), (452, 453, 521, 520), (439, 456, 438), (444, 445, 516, 517), (440, 457, 456), (427, 444, 426), (441, 458, 440), (428, 445, 444), (425, 442, 458), (429, 446, 428), (430, 447, 446), (431, 448, 430), (451, 452, 520, 519), (458, 442, 527, 526), (443, 444, 517, 518), (450, 451, 519, 511), (457, 458, 526, 525), (449, 450, 511, 512), (456, 457, 525, 524), (448, 449, 512, 513), (466, 482, 483), (483, 482, 495, 494), (467, 466, 484), (490, 489, 505, 506), (468, 484, 485), (482, 481, 496, 495), (469, 468, 486), (489, 488, 504, 505), (470, 486, 487), (481, 480, 497, 496), (471, 470, 488), (488, 487, 503, 504), (472, 488, 489), (480, 479, 498, 497), (473, 472, 490), (487, 486, 502, 503), (474, 490, 491), (461, 460, 478), (475, 474, 492), (462, 478, 479), (459, 492, 476), (463, 462, 480), (464, 463, 480), (465, 464, 482), (479, 478, 499, 498), (486, 485, 501, 502), (476, 492, 508, 509), (478, 477, 500, 499), (485, 484, 493, 501), (492, 491, 507, 508), (484, 483, 494, 493), (491, 490, 506, 507), (433, 432, 466, 467), (441, 440, 474, 475), (434, 433, 467, 468), (427, 426, 460, 461), (425, 441, 475, 459), (435, 434, 468, 469), (428, 427, 461, 462), (436, 435, 469, 470), (429, 428, 462, 463), (437, 436, 470, 471), (430, 429, 463, 464), (438, 437, 471, 472), (431, 430, 464, 465), (439, 438, 472, 473), (432, 431, 465, 466), (440, 439, 473, 474), (545, 501, 493, 536), (541, 498, 499, 543), (543, 499, 500, 542), (510, 511, 519), (511, 510, 512), (512, 510, 513), (513, 510, 514), (514, 510, 515), (515, 510, 516), (510, 517, 516), (510, 518, 517), (519, 520, 510), (520, 521, 510), (521, 522, 510), (522, 523, 510), (523, 524, 510), (524, 525, 510), (526, 527, 510), (525, 526, 510), (478, 460, 477), (478, 462, 461), (480, 462, 479), (482, 464, 481), (482, 466, 465), (484, 466, 483), (484, 468, 467), (486, 468, 485), (486, 470, 469), (488, 470, 487), (488, 472, 471), (490, 472, 489), (490, 474, 473), (492, 474, 491), (492, 459, 475), (480, 481, 464), (448, 431, 432), (432, 450, 449), (450, 433, 434), (434, 452, 451), (452, 435, 436), (436, 454, 453), (454, 437, 438), (438, 456, 455), (456, 439, 440), (440, 458, 457), (458, 441, 425), (446, 429, 430), (426, 444, 443), (444, 427, 428), (428, 446, 445), (430, 448, 447), (552, 535, 544), (550, 534, 551), (548, 533, 549), (546, 532, 547), (545, 532, 546), (530, 541, 578, 568), (532, 545, 572, 557), (540, 541, 530), (539, 540, 530), (538, 539, 529), (537, 538, 529), (536, 537, 528), (547, 532, 557, 573), (493, 494, 537, 536), (494, 495, 538, 537), (495, 496, 539, 538), (496, 497, 540, 539), (497, 498, 541, 540), (501, 545, 546, 502), (502, 546, 547, 503), (503, 547, 548, 504), (504, 548, 549, 505), (505, 549, 550, 506), (506, 550, 551, 507), (508, 552, 544, 509), (507, 551, 552, 508), (533, 547, 573, 559), (549, 533, 559, 574), (534, 549, 574, 561), (545, 528, 564, 572), (551, 534, 561, 575), (544, 535, 563, 571), (531, 542, 579, 553), (541, 531, 553, 578), (539, 530, 568, 577), (531, 541, 543), (528, 537, 576, 564), (534, 550, 549), (533, 548, 547), (537, 529, 566, 576), (535, 552, 551), (529, 539, 577, 566), (535, 551, 575, 563), (542, 531, 543), (528, 545, 536), (564, 565, 554), (565, 566, 554), (566, 567, 554), (567, 568, 554), (568, 569, 554), (556, 554, 557), (557, 554, 558), (558, 554, 559), (559, 554, 560), (560, 554, 561), (561, 554, 562), (563, 554, 555), (562, 554, 563), (575, 562, 563), (574, 560, 561), (573, 558, 559), (554, 553, 570), (554, 569, 553), (554, 556, 564), (553, 579, 570), (569, 578, 553), (556, 572, 564), (575, 561, 562), (574, 559, 560), (573, 557, 558), (568, 578, 569), (566, 577, 567), (564, 576, 565), (571, 563, 555), (557, 572, 556), (566, 565, 576), (568, 567, 577)])
me_circle.polygons.foreach_set('material_index', [0, 1, 0, 1, 0, 1, 0, 1, 0, 1, 0, 1, 0, 1, 0, 1, 0, 0, 0, 0, 0, 0, 0, 0, 1, 1, 1, 1, 1, 1, 1, 1, 0, 1, 0, 1, 0, 1, 0, 1, 0, 1, 0, 1, 0, 1, 0, 1, 0, 0, 0, 0, 0, 0, 0, 0, 1, 1, 1, 1, 1, 1, 1, 1, 0, 0, 0, 0, 0, 0, 0, 0, 0, 0, 0, 0, 0, 0, 0, 0, 1, 1, 1, 1, 1, 1, 1, 1, 1, 1, 1, 1, 1, 1, 1, 1, 1, 1, 1, 0, 0, 0, 0, 0, 0, 0, 0, 0, 0, 0, 0, 0, 0, 0, 0, 0, 0, 0, 0, 0, 0, 0, 0, 0, 0, 0, 0, 0, 0, 0, 0, 1, 1, 1, 1, 1, 1, 1, 1, 1, 1, 1, 1, 1, 1, 1, 1, 1, 1, 1, 1, 1, 1, 1, 1, 1, 1, 1, 1, 1, 1, 1, 1, 1, 1, 1, 1, 1, 1, 1, 1, 1, 1, 1, 1, 1, 0, 0, 0, 0, 0, 0, 0, 0, 0, 0, 0, 0, 0, 0, 0, 0, 0, 0, 0, 0, 0, 0, 0, 0, 0, 0, 0, 0, 0, 0, 0, 0, 0, 1, 0, 1, 0, 1, 0, 1, 0, 1, 0, 1, 0, 1, 0, 1, 0, 0, 0, 0, 0, 0, 0, 0, 1, 1, 1, 1, 1, 1, 1, 1, 0, 1, 0, 1, 0, 1, 0, 1, 0, 1, 0, 1, 0, 1, 0, 1, 0, 0, 0, 0, 0, 0, 0, 0, 1, 1, 1, 1, 1, 1, 1, 1, 0, 0, 0, 0, 0, 0, 0, 0, 0, 0, 0, 0, 0, 0, 0, 0, 1, 1, 1, 1, 1, 1, 1, 1, 1, 1, 1, 1, 1, 1, 1, 1, 1, 1, 1, 0, 0, 0, 0, 0, 0, 0, 0, 0, 0, 0, 0, 0, 0, 0, 0, 0, 0, 0, 0, 0, 0, 0, 0, 0, 0, 0, 0, 0, 0, 0, 0, 1, 1, 1, 1, 1, 1, 1, 1, 1, 1, 1, 1, 1, 1, 1, 1, 1, 1, 1, 1, 1, 1, 1, 1, 1, 1, 1, 1, 1, 1, 1, 1, 1, 1, 1, 1, 1, 1, 1, 1, 1, 1, 1, 1, 1, 0, 0, 0, 0, 0, 0, 0, 0, 0, 0, 0, 0, 0, 0, 0, 0, 0, 0, 0, 0, 0, 0, 0, 0, 0, 0, 0, 0, 0, 0, 0, 0, 0, 1, 0, 1, 0, 1, 0, 1, 0, 1, 0, 1, 0, 1, 0, 1, 0, 0, 0, 0, 0, 0, 0, 0, 1, 1, 1, 1, 1, 1, 1, 1, 0, 1, 0, 1, 0, 1, 0, 1, 0, 1, 0, 1, 0, 1, 0, 1, 0, 0, 0, 0, 0, 0, 0, 0, 1, 1, 1, 1, 1, 1, 1, 1, 0, 0, 0, 0, 0, 0, 0, 0, 0, 0, 0, 0, 0, 0, 0, 0, 1, 1, 1, 1, 1, 1, 1, 1, 1, 1, 1, 1, 1, 1, 1, 1, 1, 1, 1, 0, 0, 0, 0, 0, 0, 0, 0, 0, 0, 0, 0, 0, 0, 0, 0, 0, 0, 0, 0, 0, 0, 0, 0, 0, 0, 0, 0, 0, 0, 0, 0, 1, 1, 1, 1, 1, 1, 1, 1, 1, 1, 1, 1, 1, 1, 1, 1, 1, 1, 1, 1, 1, 1, 1, 1, 1, 1, 1, 1, 1, 1, 1, 1, 1, 1, 1, 1, 1, 1, 1, 1, 1, 1, 1, 1, 1, 0, 0, 0, 0, 0, 0, 0, 0, 0, 0, 0, 0, 0, 0, 0, 0, 0, 0, 0, 0, 0, 0, 0, 0, 0, 0, 0, 0, 0, 0, 0, 0, 0, 1, 0, 1, 0, 1, 0, 1, 0, 1, 0, 1, 0, 1, 0, 1, 0, 0, 0, 0, 0, 0, 0, 0, 1, 1, 1, 1, 1, 1, 1, 1, 0, 1, 0, 1, 0, 1, 0, 1, 0, 1, 0, 1, 0, 1, 0, 1, 0, 0, 0, 0, 0, 0, 0, 0, 1, 1, 1, 1, 1, 1, 1, 1, 0, 0, 0, 0, 0, 0, 0, 0, 0, 0, 0, 0, 0, 0, 0, 0, 1, 1, 1, 1, 1, 1, 1, 1, 1, 1, 1, 1, 1, 1, 1, 1, 1, 1, 1, 0, 0, 0, 0, 0, 0, 0, 0, 0, 0, 0, 0, 0, 0, 0, 0, 0, 0, 0, 0, 0, 0, 0, 0, 0, 0, 0, 0, 0, 0, 0, 0, 1, 1, 1, 1, 1, 1, 1, 1, 1, 1, 1, 1, 1, 1, 1, 1, 1, 1, 1, 1, 1, 1, 1, 1, 1, 1, 1, 1, 1, 1, 1, 1, 1, 1, 1, 1, 1, 1, 1, 1, 1, 1, 1, 1, 1, 0, 0, 0, 0, 0, 0, 0, 0, 0, 0, 0, 0, 0, 0, 0, 0, 0, 0, 0, 0, 0, 0, 0, 0, 0, 0, 0, 0, 0, 0, 0, 0])
me_circle.materials.append(mat_gold_light)
me_circle.materials.append(mat_gold_dark)
me_circle.materials.append(None)
me_circle.use_remesh_preserve_volume = False
me_circle.use_remesh_preserve_attributes = False
me_circle.use_mirror_vertex_groups = False
me_circle.update()

# ---- objects
ob_coin = bpy.data.objects.new('Coin', me_circle)

# ---- transforms, parenting, visibility, modifiers, constraints
ob_coin.location = (0.0, 0.0, 0.0)
ob_coin.lineart.crease_threshold = 0.0

# ---- collection membership
col_collection_1.objects.link(ob_coin)

# ---- scene / render settings (as saved in the file)
scene.frame_start = 1; scene.frame_end = 250; scene.frame_set(1)
scene.render.engine = 'BLENDER_EEVEE_NEXT'
scene.render.resolution_percentage = 50
scene.render.dither_intensity = 0.0
scene.cycles.use_denoising = False
scene.cycles.samples = 128
scene.cycles.sampling_pattern = 'TABULATED_SOBOL'
scene.cycles.use_adaptive_sampling = False
scene.cycles.use_light_tree = False
scene.cycles.blur_glossy = 0.0
scene.cycles.sample_clamp_indirect = 0.0
scene.view_settings.view_transform = 'Standard'
bpy.context.view_layer.update()

# ---- added for rendering (the .blend has no active camera and no usable light): camera, sun
cam_auto = bpy.data.cameras.new('AutoCamera')
cam_auto.lens = 50.0
cam_auto.sensor_width = 36.0
cam_auto.clip_end = 1000.0
ob_auto_camera = bpy.data.objects.new('AutoCamera', cam_auto)
scene.collection.objects.link(ob_auto_camera)
ob_auto_camera.location = (2.72998, -3.27598, 2.31574)
ob_auto_camera.rotation_euler = (1.09748, -7.21219e-08, 0.694738)
scene.camera = ob_auto_camera
light_auto_sun = bpy.data.lights.new('AutoSun', 'SUN')
light_auto_sun.energy = 3.0
light_auto_sun.angle = 0.0523599
ob_auto_sun = bpy.data.objects.new('AutoSun', light_auto_sun)
scene.collection.objects.link(ob_auto_sun)
ob_auto_sun.rotation_euler = (0.872665, 0.174533, 0.523599)
bpy.context.view_layer.update()
